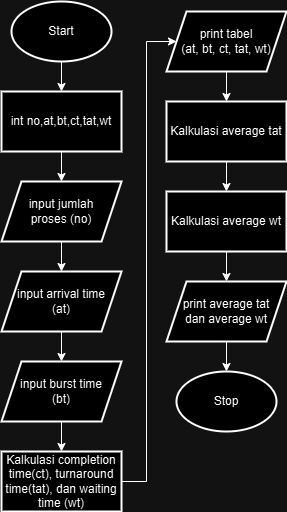

The diagram above was exported from draw.io. Its source (the exported page's mxGraphModel, read from the mxfile embedded in the PNG):
<mxGraphModel dx="986" dy="505" grid="1" gridSize="10" guides="1" tooltips="1" connect="1" arrows="1" fold="1" page="1" pageScale="1" pageWidth="850" pageHeight="1100" math="0" shadow="0">
  <root>
    <mxCell id="0" />
    <mxCell id="1" parent="0" />
    <mxCell id="llYnZ1uHoOrIet-QPa6t-4" value="" style="edgeStyle=orthogonalEdgeStyle;rounded=0;orthogonalLoop=1;jettySize=auto;html=1;" edge="1" parent="1" source="llYnZ1uHoOrIet-QPa6t-1" target="llYnZ1uHoOrIet-QPa6t-3">
      <mxGeometry relative="1" as="geometry" />
    </mxCell>
    <mxCell id="llYnZ1uHoOrIet-QPa6t-1" value="Start" style="strokeWidth=2;html=1;shape=mxgraph.flowchart.start_1;whiteSpace=wrap;" vertex="1" parent="1">
      <mxGeometry x="375" y="50" width="100" height="60" as="geometry" />
    </mxCell>
    <mxCell id="llYnZ1uHoOrIet-QPa6t-6" value="" style="edgeStyle=orthogonalEdgeStyle;rounded=0;orthogonalLoop=1;jettySize=auto;html=1;" edge="1" parent="1" source="llYnZ1uHoOrIet-QPa6t-3" target="llYnZ1uHoOrIet-QPa6t-5">
      <mxGeometry relative="1" as="geometry" />
    </mxCell>
    <mxCell id="llYnZ1uHoOrIet-QPa6t-3" value="int no,at,bt,ct,tat,wt" style="whiteSpace=wrap;html=1;strokeWidth=2;" vertex="1" parent="1">
      <mxGeometry x="365" y="140" width="120" height="60" as="geometry" />
    </mxCell>
    <mxCell id="llYnZ1uHoOrIet-QPa6t-8" value="" style="edgeStyle=orthogonalEdgeStyle;rounded=0;orthogonalLoop=1;jettySize=auto;html=1;" edge="1" parent="1" source="llYnZ1uHoOrIet-QPa6t-5" target="llYnZ1uHoOrIet-QPa6t-7">
      <mxGeometry relative="1" as="geometry" />
    </mxCell>
    <mxCell id="llYnZ1uHoOrIet-QPa6t-5" value="input jumlah&lt;div&gt;proses (no)&lt;/div&gt;" style="shape=parallelogram;perimeter=parallelogramPerimeter;whiteSpace=wrap;html=1;fixedSize=1;strokeWidth=2;" vertex="1" parent="1">
      <mxGeometry x="365" y="230" width="120" height="60" as="geometry" />
    </mxCell>
    <mxCell id="llYnZ1uHoOrIet-QPa6t-10" value="" style="edgeStyle=orthogonalEdgeStyle;rounded=0;orthogonalLoop=1;jettySize=auto;html=1;" edge="1" parent="1" source="llYnZ1uHoOrIet-QPa6t-7" target="llYnZ1uHoOrIet-QPa6t-9">
      <mxGeometry relative="1" as="geometry" />
    </mxCell>
    <mxCell id="llYnZ1uHoOrIet-QPa6t-7" value="input arrival time&lt;div&gt;(at)&lt;/div&gt;" style="shape=parallelogram;perimeter=parallelogramPerimeter;whiteSpace=wrap;html=1;fixedSize=1;strokeWidth=2;" vertex="1" parent="1">
      <mxGeometry x="365" y="320" width="120" height="60" as="geometry" />
    </mxCell>
    <mxCell id="llYnZ1uHoOrIet-QPa6t-12" value="" style="edgeStyle=orthogonalEdgeStyle;rounded=0;orthogonalLoop=1;jettySize=auto;html=1;" edge="1" parent="1" source="llYnZ1uHoOrIet-QPa6t-9" target="llYnZ1uHoOrIet-QPa6t-11">
      <mxGeometry relative="1" as="geometry" />
    </mxCell>
    <mxCell id="llYnZ1uHoOrIet-QPa6t-9" value="input burst time&lt;div&gt;(bt)&lt;/div&gt;" style="shape=parallelogram;perimeter=parallelogramPerimeter;whiteSpace=wrap;html=1;fixedSize=1;strokeWidth=2;" vertex="1" parent="1">
      <mxGeometry x="365" y="410" width="120" height="60" as="geometry" />
    </mxCell>
    <mxCell id="llYnZ1uHoOrIet-QPa6t-16" value="" style="edgeStyle=orthogonalEdgeStyle;rounded=0;orthogonalLoop=1;jettySize=auto;html=1;" edge="1" parent="1" source="llYnZ1uHoOrIet-QPa6t-11" target="llYnZ1uHoOrIet-QPa6t-15">
      <mxGeometry relative="1" as="geometry">
        <Array as="points">
          <mxPoint x="510" y="530" />
          <mxPoint x="510" y="90" />
        </Array>
      </mxGeometry>
    </mxCell>
    <mxCell id="llYnZ1uHoOrIet-QPa6t-11" value="Kalkulasi completion time(ct), turnaround time(tat), dan waiting time (wt)" style="whiteSpace=wrap;html=1;strokeWidth=2;" vertex="1" parent="1">
      <mxGeometry x="365" y="500" width="120" height="60" as="geometry" />
    </mxCell>
    <mxCell id="llYnZ1uHoOrIet-QPa6t-18" value="" style="edgeStyle=orthogonalEdgeStyle;rounded=0;orthogonalLoop=1;jettySize=auto;html=1;" edge="1" parent="1" source="llYnZ1uHoOrIet-QPa6t-15" target="llYnZ1uHoOrIet-QPa6t-17">
      <mxGeometry relative="1" as="geometry" />
    </mxCell>
    <mxCell id="llYnZ1uHoOrIet-QPa6t-15" value="print tabel&lt;br&gt;(at, bt, ct, tat, wt)" style="shape=parallelogram;perimeter=parallelogramPerimeter;whiteSpace=wrap;html=1;fixedSize=1;strokeWidth=2;" vertex="1" parent="1">
      <mxGeometry x="530" y="60" width="120" height="60" as="geometry" />
    </mxCell>
    <mxCell id="llYnZ1uHoOrIet-QPa6t-20" value="" style="edgeStyle=orthogonalEdgeStyle;rounded=0;orthogonalLoop=1;jettySize=auto;html=1;" edge="1" parent="1" source="llYnZ1uHoOrIet-QPa6t-17" target="llYnZ1uHoOrIet-QPa6t-19">
      <mxGeometry relative="1" as="geometry" />
    </mxCell>
    <mxCell id="llYnZ1uHoOrIet-QPa6t-17" value="Kalkulasi average tat" style="whiteSpace=wrap;html=1;strokeWidth=2;" vertex="1" parent="1">
      <mxGeometry x="530" y="150" width="120" height="60" as="geometry" />
    </mxCell>
    <mxCell id="llYnZ1uHoOrIet-QPa6t-24" value="" style="edgeStyle=orthogonalEdgeStyle;rounded=0;orthogonalLoop=1;jettySize=auto;html=1;" edge="1" parent="1" source="llYnZ1uHoOrIet-QPa6t-19" target="llYnZ1uHoOrIet-QPa6t-23">
      <mxGeometry relative="1" as="geometry" />
    </mxCell>
    <mxCell id="llYnZ1uHoOrIet-QPa6t-19" value="Kalkulasi average wt" style="whiteSpace=wrap;html=1;strokeWidth=2;" vertex="1" parent="1">
      <mxGeometry x="530" y="240" width="120" height="60" as="geometry" />
    </mxCell>
    <mxCell id="llYnZ1uHoOrIet-QPa6t-26" style="edgeStyle=orthogonalEdgeStyle;rounded=0;orthogonalLoop=1;jettySize=auto;html=1;" edge="1" parent="1" source="llYnZ1uHoOrIet-QPa6t-23" target="llYnZ1uHoOrIet-QPa6t-25">
      <mxGeometry relative="1" as="geometry" />
    </mxCell>
    <mxCell id="llYnZ1uHoOrIet-QPa6t-23" value="print average tat&lt;div&gt;dan average wt&lt;/div&gt;" style="shape=parallelogram;perimeter=parallelogramPerimeter;whiteSpace=wrap;html=1;fixedSize=1;strokeWidth=2;" vertex="1" parent="1">
      <mxGeometry x="530" y="330" width="120" height="60" as="geometry" />
    </mxCell>
    <mxCell id="llYnZ1uHoOrIet-QPa6t-25" value="Stop" style="strokeWidth=2;html=1;shape=mxgraph.flowchart.start_1;whiteSpace=wrap;" vertex="1" parent="1">
      <mxGeometry x="540" y="420" width="100" height="60" as="geometry" />
    </mxCell>
  </root>
</mxGraphModel>